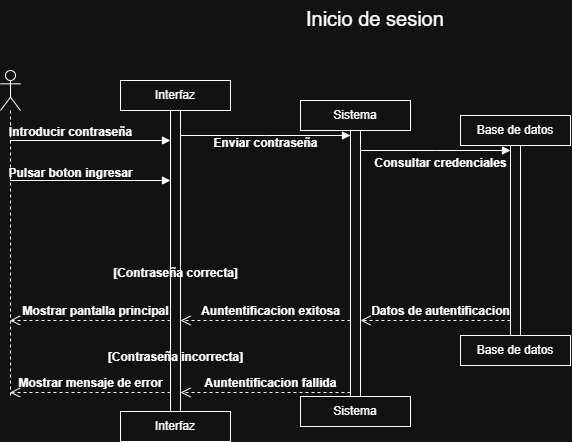

The diagram above was exported from draw.io. Its source (the exported page's mxGraphModel, read from the mxfile embedded in the PNG):
<mxGraphModel dx="1241" dy="754" grid="1" gridSize="10" guides="1" tooltips="1" connect="1" arrows="1" fold="1" page="1" pageScale="1" pageWidth="827" pageHeight="1169" math="0" shadow="0">
  <root>
    <mxCell id="0" />
    <mxCell id="1" parent="0" />
    <mxCell id="YaVTrGpmFX-PXaPwABNM-2" parent="1" style="text;strokeColor=none;fillColor=none;align=left;verticalAlign=top;spacingLeft=4;spacingRight=4;overflow=hidden;rotatable=0;points=[[0,0.5],[1,0.5]];portConstraint=eastwest;whiteSpace=wrap;html=1;" value="&lt;font style=&quot;font-size: 20px;&quot;&gt;Inicio de sesion&lt;/font&gt;" vertex="1">
      <mxGeometry height="40" width="170" x="310" y="10" as="geometry" />
    </mxCell>
    <mxCell id="YaVTrGpmFX-PXaPwABNM-5" parent="1" style="shape=umlLifeline;perimeter=lifelinePerimeter;whiteSpace=wrap;html=1;container=1;dropTarget=0;collapsible=0;recursiveResize=0;outlineConnect=0;portConstraint=eastwest;newEdgeStyle={&quot;edgeStyle&quot;:&quot;sequenceEdgeStyle&quot;,&quot;libavoidRouting&quot;:0,&quot;curved&quot;:0,&quot;rounded&quot;:0};participant=umlActor;" value="" vertex="1">
      <mxGeometry height="326" width="20" x="10" y="80" as="geometry" />
    </mxCell>
    <mxCell id="YaVTrGpmFX-PXaPwABNM-7" parent="1" style="html=1;points=[[0,0,0,0,5],[0,1,0,0,-5],[1,0,0,0,5],[1,1,0,0,-5]];perimeter=orthogonalPerimeter;outlineConnect=0;targetShapes=umlLifeline;portConstraint=eastwest;newEdgeStyle={&quot;edgeStyle&quot;:&quot;sequenceEdgeStyle&quot;,&quot;libavoidRouting&quot;:0,&quot;curved&quot;:0,&quot;rounded&quot;:0};" value="" vertex="1">
      <mxGeometry height="301" width="10" x="180" y="120" as="geometry" />
    </mxCell>
    <mxCell id="YaVTrGpmFX-PXaPwABNM-8" edge="1" parent="1" source="YaVTrGpmFX-PXaPwABNM-5" style="html=1;verticalAlign=bottom;endArrow=block;edgeStyle=sequenceEdgeStyle;libavoidRouting=0;curved=0;rounded=0;entryX=0;entryY=0;entryDx=0;entryDy=30;" target="YaVTrGpmFX-PXaPwABNM-7" value="">
      <mxGeometry relative="1" x="0.6675" as="geometry">
        <Array as="points">
          <mxPoint x="104.75" y="150.0000000000001" />
        </Array>
        <mxPoint x="200" y="205" as="sourcePoint" />
      </mxGeometry>
    </mxCell>
    <mxCell id="YaVTrGpmFX-PXaPwABNM-9" edge="1" parent="1" source="YaVTrGpmFX-PXaPwABNM-7" style="html=1;verticalAlign=bottom;endArrow=open;dashed=1;endSize=8;edgeStyle=sequenceEdgeStyle;libavoidRouting=0;curved=0;rounded=0;" target="YaVTrGpmFX-PXaPwABNM-5" value="">
      <mxGeometry relative="1" x="-0.6636" as="geometry">
        <Array as="points">
          <mxPoint x="99.75" y="330" />
        </Array>
        <mxPoint x="200" y="200" as="targetPoint" />
      </mxGeometry>
    </mxCell>
    <mxCell id="YaVTrGpmFX-PXaPwABNM-10" parent="1" style="html=1;points=[[0,0,0,0,5],[0,1,0,0,-5],[1,0,0,0,5],[1,1,0,0,-5]];perimeter=orthogonalPerimeter;outlineConnect=0;targetShapes=umlLifeline;portConstraint=eastwest;newEdgeStyle={&quot;edgeStyle&quot;:&quot;sequenceEdgeStyle&quot;,&quot;libavoidRouting&quot;:0,&quot;curved&quot;:0,&quot;rounded&quot;:0};" value="" vertex="1">
      <mxGeometry height="266" width="10" x="360" y="140" as="geometry" />
    </mxCell>
    <mxCell id="YaVTrGpmFX-PXaPwABNM-11" edge="1" parent="1" source="YaVTrGpmFX-PXaPwABNM-7" style="html=1;verticalAlign=bottom;endArrow=block;edgeStyle=sequenceEdgeStyle;libavoidRouting=0;curved=0;rounded=0;entryX=0;entryY=0;entryDx=0;entryDy=5;" target="YaVTrGpmFX-PXaPwABNM-10" value="">
      <mxGeometry relative="1" x="0.3636" as="geometry">
        <Array as="points">
          <mxPoint x="265" y="225" />
        </Array>
        <mxPoint x="230" y="225" as="sourcePoint" />
      </mxGeometry>
    </mxCell>
    <mxCell id="YaVTrGpmFX-PXaPwABNM-12" edge="1" parent="1" source="YaVTrGpmFX-PXaPwABNM-10" style="html=1;verticalAlign=bottom;endArrow=open;dashed=1;endSize=8;edgeStyle=sequenceEdgeStyle;libavoidRouting=0;curved=0;rounded=0;" target="YaVTrGpmFX-PXaPwABNM-7" value="">
      <mxGeometry relative="1" x="-0.2824" as="geometry">
        <Array as="points">
          <mxPoint x="270" y="330" />
        </Array>
        <mxPoint x="350" y="330" as="sourcePoint" />
        <mxPoint x="230" y="274" as="targetPoint" />
      </mxGeometry>
    </mxCell>
    <mxCell id="YaVTrGpmFX-PXaPwABNM-15" parent="1" style="html=1;points=[[0,0,0,0,5],[0,1,0,0,-5],[1,0,0,0,5],[1,1,0,0,-5]];perimeter=orthogonalPerimeter;outlineConnect=0;targetShapes=umlLifeline;portConstraint=eastwest;newEdgeStyle={&quot;edgeStyle&quot;:&quot;sequenceEdgeStyle&quot;,&quot;libavoidRouting&quot;:0,&quot;curved&quot;:0,&quot;rounded&quot;:0};" value="" vertex="1">
      <mxGeometry height="190" width="10" x="520" y="155" as="geometry" />
    </mxCell>
    <mxCell id="YaVTrGpmFX-PXaPwABNM-16" edge="1" parent="1" source="YaVTrGpmFX-PXaPwABNM-10" style="html=1;verticalAlign=bottom;endArrow=block;edgeStyle=sequenceEdgeStyle;libavoidRouting=0;curved=0;rounded=0;entryX=0;entryY=0;entryDx=0;entryDy=5;" target="YaVTrGpmFX-PXaPwABNM-15" value="">
      <mxGeometry relative="1" x="0.5333" as="geometry">
        <Array as="points">
          <mxPoint x="335" y="160" />
        </Array>
        <mxPoint x="340" y="200" as="sourcePoint" />
      </mxGeometry>
    </mxCell>
    <mxCell id="YaVTrGpmFX-PXaPwABNM-17" edge="1" parent="1" source="YaVTrGpmFX-PXaPwABNM-15" style="html=1;verticalAlign=bottom;endArrow=open;dashed=1;endSize=8;edgeStyle=sequenceEdgeStyle;libavoidRouting=0;curved=0;rounded=0;exitX=0;exitY=1;exitDx=0;exitDy=-14.999999999999318;" target="YaVTrGpmFX-PXaPwABNM-10" value="">
      <mxGeometry relative="1" x="-0.5333" as="geometry">
        <Array as="points">
          <mxPoint x="410" y="330" />
        </Array>
        <mxPoint x="340" y="270" as="targetPoint" />
      </mxGeometry>
    </mxCell>
    <mxCell id="YaVTrGpmFX-PXaPwABNM-18" parent="1" style="html=1;whiteSpace=wrap;" value="Interfaz" vertex="1">
      <mxGeometry height="30" width="110" x="130" y="90" as="geometry" />
    </mxCell>
    <mxCell id="YaVTrGpmFX-PXaPwABNM-19" parent="1" style="html=1;whiteSpace=wrap;" value="Sistema" vertex="1">
      <mxGeometry height="30" width="110" x="310" y="110" as="geometry" />
    </mxCell>
    <mxCell id="YaVTrGpmFX-PXaPwABNM-20" parent="1" style="html=1;whiteSpace=wrap;" value="Base de datos" vertex="1">
      <mxGeometry height="30" width="110" x="470" y="125" as="geometry" />
    </mxCell>
    <mxCell id="YaVTrGpmFX-PXaPwABNM-21" parent="1" style="html=1;whiteSpace=wrap;" value="Interfaz" vertex="1">
      <mxGeometry height="30" width="110" x="130" y="421" as="geometry" />
    </mxCell>
    <mxCell id="YaVTrGpmFX-PXaPwABNM-22" parent="1" style="html=1;whiteSpace=wrap;" value="Sistema" vertex="1">
      <mxGeometry height="30" width="110" x="310" y="406" as="geometry" />
    </mxCell>
    <mxCell id="YaVTrGpmFX-PXaPwABNM-23" parent="1" style="html=1;whiteSpace=wrap;" value="Base de datos" vertex="1">
      <mxGeometry height="30" width="110" x="470" y="345" as="geometry" />
    </mxCell>
    <mxCell id="YaVTrGpmFX-PXaPwABNM-25" edge="1" parent="1" source="YaVTrGpmFX-PXaPwABNM-5" style="html=1;verticalAlign=bottom;endArrow=block;edgeStyle=sequenceEdgeStyle;libavoidRouting=0;curved=0;rounded=0;" target="YaVTrGpmFX-PXaPwABNM-7" value="">
      <mxGeometry relative="1" x="0.433" as="geometry">
        <Array as="points">
          <mxPoint x="84.75" y="190" />
        </Array>
        <mxPoint x="60" y="190" as="sourcePoint" />
        <mxPoint x="150" y="190" as="targetPoint" />
      </mxGeometry>
    </mxCell>
    <mxCell id="YaVTrGpmFX-PXaPwABNM-26" parent="1" style="text;align=center;fontStyle=1;verticalAlign=middle;spacingLeft=3;spacingRight=3;strokeColor=none;rotatable=0;points=[[0,0.5],[1,0.5]];portConstraint=eastwest;html=1;" value="Introducir contraseña" vertex="1">
      <mxGeometry height="26" width="80" x="40" y="129" as="geometry" />
    </mxCell>
    <mxCell id="YaVTrGpmFX-PXaPwABNM-27" parent="1" style="text;align=center;fontStyle=0;verticalAlign=middle;spacingLeft=3;spacingRight=3;strokeColor=none;rotatable=0;points=[[0,0.5],[1,0.5]];portConstraint=eastwest;html=1;" value="&lt;b&gt;Pulsar boton ingresar&lt;/b&gt;" vertex="1">
      <mxGeometry height="26" width="80" x="40" y="170" as="geometry" />
    </mxCell>
    <mxCell id="YaVTrGpmFX-PXaPwABNM-28" parent="1" style="text;align=center;fontStyle=1;verticalAlign=middle;spacingLeft=3;spacingRight=3;strokeColor=none;rotatable=0;points=[[0,0.5],[1,0.5]];portConstraint=eastwest;html=1;" value="Enviar contraseña" vertex="1">
      <mxGeometry height="26" width="80" x="235" y="140" as="geometry" />
    </mxCell>
    <mxCell id="YaVTrGpmFX-PXaPwABNM-29" parent="1" style="text;align=center;fontStyle=1;verticalAlign=middle;spacingLeft=3;spacingRight=3;strokeColor=none;rotatable=0;points=[[0,0.5],[1,0.5]];portConstraint=eastwest;html=1;" value="Consultar credenciales" vertex="1">
      <mxGeometry height="26" width="80" x="410" y="160" as="geometry" />
    </mxCell>
    <mxCell id="YaVTrGpmFX-PXaPwABNM-32" parent="1" style="text;align=center;fontStyle=1;verticalAlign=middle;spacingLeft=3;spacingRight=3;strokeColor=none;rotatable=0;points=[[0,0.5],[1,0.5]];portConstraint=eastwest;html=1;" value="Datos de autentificacion" vertex="1">
      <mxGeometry height="26" width="80" x="410" y="308" as="geometry" />
    </mxCell>
    <mxCell id="YaVTrGpmFX-PXaPwABNM-35" parent="1" style="text;align=center;fontStyle=1;verticalAlign=middle;spacingLeft=3;spacingRight=3;strokeColor=none;rotatable=0;points=[[0,0.5],[1,0.5]];portConstraint=eastwest;html=1;" value="Auntentificacion exitosa" vertex="1">
      <mxGeometry height="26" width="80" x="240" y="308" as="geometry" />
    </mxCell>
    <mxCell id="YaVTrGpmFX-PXaPwABNM-37" parent="1" style="text;align=center;fontStyle=1;verticalAlign=middle;spacingLeft=3;spacingRight=3;strokeColor=none;rotatable=0;points=[[0,0.5],[1,0.5]];portConstraint=eastwest;html=1;" value="Mostrar pantalla principal" vertex="1">
      <mxGeometry height="26" width="90" x="60" y="308" as="geometry" />
    </mxCell>
    <mxCell id="YaVTrGpmFX-PXaPwABNM-38" parent="1" style="text;align=center;fontStyle=1;verticalAlign=middle;spacingLeft=3;spacingRight=3;strokeColor=none;rotatable=0;points=[[0,0.5],[1,0.5]];portConstraint=eastwest;html=1;" value="[Contraseña correcta]" vertex="1">
      <mxGeometry height="26" width="80" x="145" y="270" as="geometry" />
    </mxCell>
    <mxCell id="YaVTrGpmFX-PXaPwABNM-40" parent="1" style="text;align=center;fontStyle=1;verticalAlign=middle;spacingLeft=3;spacingRight=3;strokeColor=none;rotatable=0;points=[[0,0.5],[1,0.5]];portConstraint=eastwest;html=1;" value="[Contraseña incorrecta]" vertex="1">
      <mxGeometry height="26" width="80" x="145" y="354" as="geometry" />
    </mxCell>
    <mxCell id="YaVTrGpmFX-PXaPwABNM-41" edge="1" parent="1" style="html=1;verticalAlign=bottom;endArrow=open;dashed=1;endSize=8;edgeStyle=sequenceEdgeStyle;libavoidRouting=0;curved=0;rounded=0;" value="">
      <mxGeometry relative="1" x="-0.2824" as="geometry">
        <Array as="points">
          <mxPoint x="275" y="402" />
        </Array>
        <mxPoint x="360" y="402" as="sourcePoint" />
        <mxPoint x="190" y="402" as="targetPoint" />
      </mxGeometry>
    </mxCell>
    <mxCell id="YaVTrGpmFX-PXaPwABNM-42" parent="1" style="text;align=center;fontStyle=1;verticalAlign=middle;spacingLeft=3;spacingRight=3;strokeColor=none;rotatable=0;points=[[0,0.5],[1,0.5]];portConstraint=eastwest;html=1;" value="Auntentificacion fallida" vertex="1">
      <mxGeometry height="26" width="80" x="240" y="380" as="geometry" />
    </mxCell>
    <mxCell id="YaVTrGpmFX-PXaPwABNM-43" edge="1" parent="1" style="html=1;verticalAlign=bottom;endArrow=open;dashed=1;endSize=8;edgeStyle=sequenceEdgeStyle;libavoidRouting=0;curved=0;rounded=0;" target="YaVTrGpmFX-PXaPwABNM-5" value="">
      <mxGeometry relative="1" x="-0.2399" as="geometry">
        <Array as="points">
          <mxPoint x="100" y="402" />
        </Array>
        <mxPoint x="180" y="402" as="sourcePoint" />
        <mxPoint x="20" y="400" as="targetPoint" />
      </mxGeometry>
    </mxCell>
    <mxCell id="YaVTrGpmFX-PXaPwABNM-44" parent="1" style="text;align=center;fontStyle=1;verticalAlign=middle;spacingLeft=3;spacingRight=3;strokeColor=none;rotatable=0;points=[[0,0.5],[1,0.5]];portConstraint=eastwest;html=1;" value="Mostrar mensaje de error" vertex="1">
      <mxGeometry height="26" width="80" x="60" y="380" as="geometry" />
    </mxCell>
  </root>
</mxGraphModel>